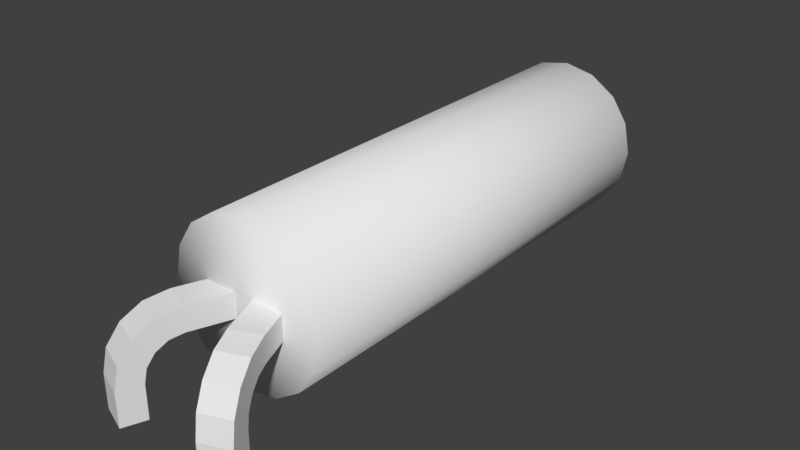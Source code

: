 # Source: crystal_DT-26.blend  (saved by Blender 2.78.0; exported with 4.5.12 LTS)
import bpy
from mathutils import Matrix  # noqa: F401  (used for matrix-valued properties, if any)

bpy.ops.wm.read_factory_settings(use_empty=True)
scene = bpy.context.scene
scene.name = 'Scene'

# ---- collections
col_collection_1 = bpy.data.collections.new('Collection 1'); scene.collection.children.link(col_collection_1)

# ---- materials (node trees are filled in below, after node groups)
mat_material_001 = bpy.data.materials.new('Material.001')
mat_material_001.alpha_threshold = 0.0
mat_material_001.roughness = 0.5
mat_material_002 = bpy.data.materials.new('Material.002')
mat_material_002.alpha_threshold = 0.0
mat_material_002.roughness = 0.5

# ---- material node trees
mat_material_001.use_nodes = True; mat_material_001.node_tree.nodes.clear()
_N = mat_material_001.node_tree.nodes; _L = mat_material_001.node_tree.links
n0 = _N.new('ShaderNodeOutputMaterial'); n0.name = 'Material Output'; n0.location = (300, 300)
n1 = _N.new('ShaderNodeBsdfDiffuse'); n1.name = 'Diffuse BSDF'; n1.location = (10, 300)
_L.new(n1.outputs[0], n0.inputs[0])
n0.is_active_output = True
mat_material_002.use_nodes = True; mat_material_002.node_tree.nodes.clear()
_N = mat_material_002.node_tree.nodes; _L = mat_material_002.node_tree.links
n0 = _N.new('ShaderNodeOutputMaterial'); n0.name = 'Material Output'; n0.location = (300, 300)
n1 = _N.new('ShaderNodeBsdfDiffuse'); n1.name = 'Diffuse BSDF'; n1.location = (10, 300)
_L.new(n1.outputs[0], n0.inputs[0])
n0.is_active_output = True

# ---- world
world_world = bpy.data.worlds.new('World'); scene.world = world_world
world_world.color = (0.05088, 0.05088, 0.05088)
world_world.use_sun_shadow = False
world_world.sun_shadow_jitter_overblur = 0.0
world_world.cycles.sampling_method = 'MANUAL'

# ---- meshes
me_circle = bpy.data.meshes.new('Circle')
me_circle.from_pydata([(-0.7045, 0.669, 0.93), (-0.7711, 0.4978, 0.8935), (-0.8275, 0.3526, 0.7894), (-0.8652, 0.2556, 0.6337), (-0.8784, 0.2216, 0.45), (-0.7045, 0.669, 1.25), (-0.8155, 0.3836, 1.189), (-0.9095, 0.1417, 1.016), (-0.9723, -0.01991, 0.7561), (-0.9944, -0.07667, 0.45), (-0.9944, -0.07667, -2.682e-07), (-0.8784, 0.2216, -1.49e-07), (-0.3784, 1.508, 1.25), (-0.3784, 1.508, 0.93), (-0.005621, 1.363, 0.93), (-0.005621, 1.363, 1.25), (-0.5056, 0.07667, -1.788e-07), (-0.6216, -0.2216, -2.98e-07), (-0.6216, -0.2216, 0.45), (-0.5995, -0.1648, 0.7561), (-0.5367, -0.003198, 1.016), (-0.4426, 0.2387, 1.189), (-0.3317, 0.5241, 1.25), (-0.5056, 0.07667, 0.45), (-0.4924, 0.1107, 0.6337), (-0.4547, 0.2077, 0.7894), (-0.3983, 0.3528, 0.8935), (-0.3317, 0.5241, 0.93), (0.7045, 0.669, 0.93), (0.7711, 0.4978, 0.8935), (0.8275, 0.3526, 0.7894), (0.8652, 0.2556, 0.6337), (0.8784, 0.2216, 0.45), (0.7045, 0.669, 1.25), (0.8155, 0.3836, 1.189), (0.9095, 0.1417, 1.016), (0.9723, -0.01991, 0.7561), (0.9944, -0.07667, 0.45), (0.9944, -0.07667, -2.682e-07), (0.8784, 0.2216, -1.49e-07), (0.3784, 1.508, 1.25), (0.3784, 1.508, 0.93), (0.005621, 1.363, 0.93), (0.005621, 1.363, 1.25), (0.5056, 0.07667, -1.788e-07), (0.6216, -0.2216, -2.98e-07), (0.6216, -0.2216, 0.45), (0.5995, -0.1648, 0.7561), (0.5367, -0.003198, 1.016), (0.4426, 0.2387, 1.189), (0.3317, 0.5241, 1.25), (0.5056, 0.07667, 0.45), (0.4924, 0.1107, 0.6337), (0.4547, 0.2077, 0.7894), (0.3983, 0.3528, 0.8935), (0.3317, 0.5241, 0.93)], [], [(6, 1, 2, 7), (27, 0, 13, 14), (7, 2, 3, 8), (20, 7, 8, 19), (8, 3, 4, 9), (15, 12, 5, 22), (5, 12, 13, 0), (19, 8, 9, 18), (23, 18, 17, 16), (26, 1, 0, 27), (4, 11, 10, 9), (25, 2, 1, 26), (22, 27, 14, 15), (5, 0, 1, 6), (21, 6, 7, 20), (22, 5, 6, 21), (19, 18, 23, 24), (20, 19, 24, 25), (21, 20, 25, 26), (22, 21, 26, 27), (14, 13, 12, 15), (16, 11, 4, 23), (23, 4, 3, 24), (24, 3, 2, 25), (17, 10, 11, 16), (18, 9, 10, 17), (34, 35, 30, 29), (55, 42, 41, 28), (35, 36, 31, 30), (48, 47, 36, 35), (36, 37, 32, 31), (43, 50, 33, 40), (33, 28, 41, 40), (47, 46, 37, 36), (51, 44, 45, 46), (54, 55, 28, 29), (32, 37, 38, 39), (53, 54, 29, 30), (50, 43, 42, 55), (33, 34, 29, 28), (49, 48, 35, 34), (50, 49, 34, 33), (47, 52, 51, 46), (48, 53, 52, 47), (49, 54, 53, 48), (50, 55, 54, 49), (42, 43, 40, 41), (44, 51, 32, 39), (51, 52, 31, 32), (52, 53, 30, 31), (45, 44, 39, 38), (46, 45, 38, 37)])
me_circle.materials.append(mat_material_001)
me_circle.use_remesh_preserve_volume = False
me_circle.use_remesh_preserve_attributes = False
me_circle.use_mirror_vertex_groups = False
me_circle.update()
me_cylinder_001 = bpy.data.meshes.new('Cylinder.001')
me_cylinder_001.from_pydata([(1.502e-08, 2.021, -7.35), (0.0, 2.164, -1.05), (0.3469, 1.952, -7.35), (0.4018, 2.084, -1.05), (0.641, 1.755, -7.35), (0.7425, 1.857, -1.05), (0.8375, 1.461, -7.35), (0.9701, 1.516, -1.05), (0.9065, 1.114, -7.35), (1.05, 1.114, -1.05), (0.8375, 0.7674, -7.35), (0.9701, 0.7125, -1.05), (0.641, 0.4733, -7.35), (0.7425, 0.3718, -1.05), (0.3469, 0.2768, -7.35), (0.4018, 0.1442, -1.05), (1.519e-07, 0.2078, -7.35), (1.585e-07, 0.06431, -1.05), (-0.3469, 0.2768, -7.35), (-0.4018, 0.1442, -1.05), (-0.641, 0.4733, -7.35), (-0.7425, 0.3718, -1.05), (-0.8375, 0.7674, -7.35), (-0.9701, 0.7125, -1.05), (-0.9065, 1.114, -7.35), (-1.05, 1.114, -1.05), (-0.8375, 1.461, -7.35), (-0.9701, 1.516, -1.05), (-0.641, 1.755, -7.35), (-0.7425, 1.857, -1.05), (-0.3469, 1.952, -7.35), (-0.4018, 2.084, -1.05), (0.0, 2.164, -7.13), (0.4018, 2.084, -7.13), (0.7425, 1.857, -7.13), (0.9701, 1.516, -7.13), (1.05, 1.114, -7.13), (0.9701, 0.7125, -7.13), (0.7425, 0.3718, -7.13), (0.4018, 0.1442, -7.13), (1.585e-07, 0.06431, -7.13), (-0.4018, 0.1442, -7.13), (-0.7425, 0.3718, -7.13), (-0.9701, 0.7125, -7.13), (-1.05, 1.114, -7.13), (-0.9701, 1.516, -7.13), (-0.7425, 1.857, -7.13), (-0.4018, 2.084, -7.13)], [], [(32, 1, 3, 33), (33, 3, 5, 34), (34, 5, 7, 35), (35, 7, 9, 36), (36, 9, 11, 37), (37, 11, 13, 38), (38, 13, 15, 39), (39, 15, 17, 40), (40, 17, 19, 41), (41, 19, 21, 42), (42, 21, 23, 43), (43, 23, 25, 44), (44, 25, 27, 45), (45, 27, 29, 46), (3, 1, 31, 29, 27, 25, 23, 21, 19, 17, 15, 13, 11, 9, 7, 5), (46, 29, 31, 47), (47, 31, 1, 32), (0, 2, 4, 6, 8, 10, 12, 14, 16, 18, 20, 22, 24, 26, 28, 30), (30, 47, 32, 0), (28, 46, 47, 30), (26, 45, 46, 28), (24, 44, 45, 26), (22, 43, 44, 24), (20, 42, 43, 22), (18, 41, 42, 20), (16, 40, 41, 18), (14, 39, 40, 16), (12, 38, 39, 14), (10, 37, 38, 12), (8, 36, 37, 10), (6, 35, 36, 8), (4, 34, 35, 6), (2, 33, 34, 4), (0, 32, 33, 2)])
me_cylinder_001.polygons.foreach_set('use_smooth', [True] * 34)
me_cylinder_001.materials.append(mat_material_002)
me_cylinder_001.use_remesh_preserve_volume = False
me_cylinder_001.use_remesh_preserve_attributes = False
me_cylinder_001.use_mirror_vertex_groups = False
me_cylinder_001.update()

# ---- objects
ob_wires = bpy.data.objects.new('Wires', me_circle)
ob_cylinder = bpy.data.objects.new('Cylinder', me_cylinder_001)

# ---- transforms, parenting, visibility, modifiers, constraints
ob_wires.location = (0.0, 0.0, 0.0)
ob_wires.lineart.crease_threshold = 0.0
ob_cylinder.location = (0.0, 0.0, 0.0)
ob_cylinder.rotation_euler = (1.571, 0.0, 0.0)
ob_cylinder.lineart.crease_threshold = 0.0

# ---- collection membership
col_collection_1.objects.link(ob_wires)
col_collection_1.objects.link(ob_cylinder)

# ---- scene / render settings (as saved in the file)
scene.frame_start = 1; scene.frame_end = 250; scene.frame_set(1)
scene.render.engine = 'CYCLES'
scene.render.resolution_percentage = 50
scene.render.dither_intensity = 0.0
scene.cycles.use_denoising = False
scene.cycles.samples = 128
scene.cycles.sampling_pattern = 'TABULATED_SOBOL'
scene.cycles.light_sampling_threshold = 0.0
scene.cycles.use_adaptive_sampling = False
scene.cycles.use_light_tree = False
scene.cycles.blur_glossy = 0.0
scene.cycles.sample_clamp_indirect = 0.0
scene.view_settings.view_transform = 'Standard'
bpy.context.view_layer.update()

# ---- added for rendering (the .blend has no active camera and no usable light): camera, sun
cam_auto = bpy.data.cameras.new('AutoCamera')
cam_auto.lens = 50.0
cam_auto.sensor_width = 36.0
cam_auto.clip_end = 1000.0
ob_auto_camera = bpy.data.objects.new('AutoCamera', cam_auto)
scene.collection.objects.link(ob_auto_camera)
ob_auto_camera.location = (7.54062, -5.48454, 7.11465)
ob_auto_camera.rotation_euler = (1.09748, -7.21219e-08, 0.694738)
scene.camera = ob_auto_camera
light_auto_sun = bpy.data.lights.new('AutoSun', 'SUN')
light_auto_sun.energy = 3.0
light_auto_sun.angle = 0.0523599
ob_auto_sun = bpy.data.objects.new('AutoSun', light_auto_sun)
scene.collection.objects.link(ob_auto_sun)
ob_auto_sun.rotation_euler = (0.872665, 0.174533, 0.523599)
bpy.context.view_layer.update()
